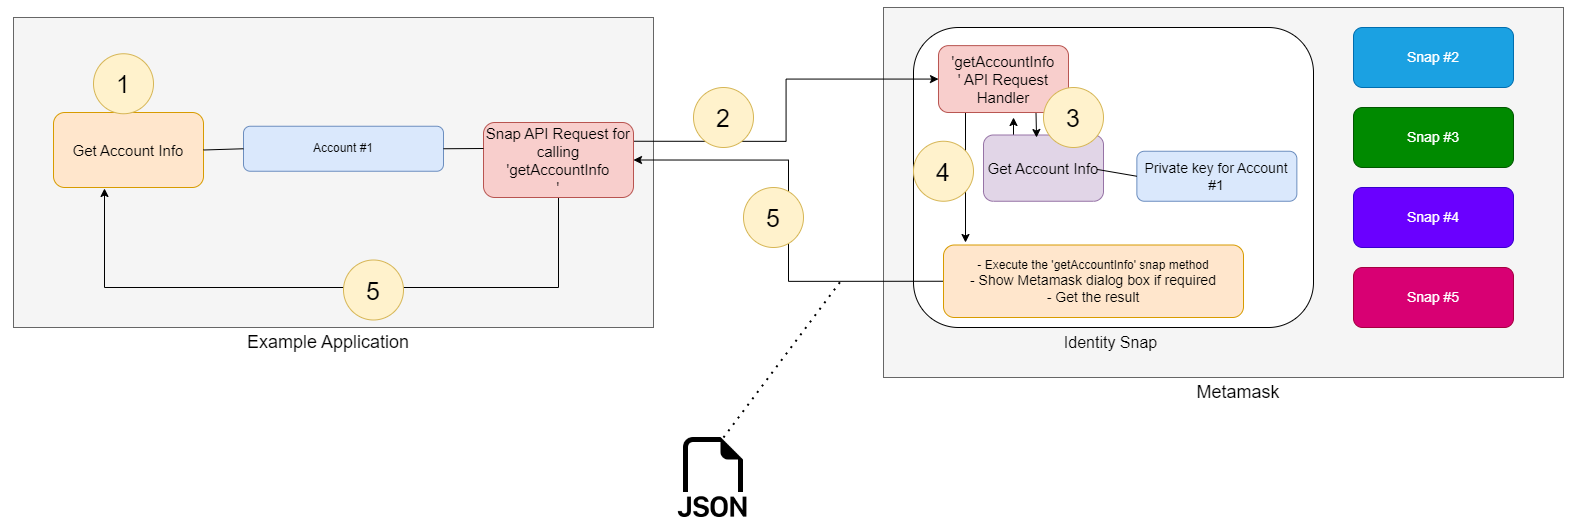

The diagram above was exported from draw.io. Its source (the exported page's mxGraphModel, read from the mxfile embedded in the PNG):
<mxGraphModel dx="1783" dy="1139" grid="1" gridSize="10" guides="1" tooltips="1" connect="1" arrows="1" fold="1" page="1" pageScale="1" pageWidth="850" pageHeight="1100" math="0" shadow="0">
  <root>
    <mxCell id="0" />
    <mxCell id="1" parent="0" />
    <mxCell id="k0xu3hmml9kmWENAC8wZ-3" value="" style="rounded=0;whiteSpace=wrap;html=1;fillColor=#f5f5f5;fontColor=#333333;strokeColor=#666666;" parent="1" vertex="1">
      <mxGeometry x="890" y="200" width="680" height="370" as="geometry" />
    </mxCell>
    <mxCell id="k0xu3hmml9kmWENAC8wZ-2" value="" style="rounded=1;whiteSpace=wrap;html=1;" parent="1" vertex="1">
      <mxGeometry x="920" y="220" width="400" height="300" as="geometry" />
    </mxCell>
    <mxCell id="k0xu3hmml9kmWENAC8wZ-4" value="&lt;font style=&quot;font-size: 18px;&quot;&gt;Metamask&lt;/font&gt;" style="text;html=1;strokeColor=none;fillColor=none;align=center;verticalAlign=middle;whiteSpace=wrap;rounded=0;" parent="1" vertex="1">
      <mxGeometry x="1215" y="570" width="60" height="30" as="geometry" />
    </mxCell>
    <mxCell id="k0xu3hmml9kmWENAC8wZ-5" value="&lt;font style=&quot;font-size: 14px;&quot;&gt;Snap #2&lt;/font&gt;" style="rounded=1;whiteSpace=wrap;html=1;fillColor=#1ba1e2;strokeColor=#006EAF;fontColor=#ffffff;" parent="1" vertex="1">
      <mxGeometry x="1360" y="220" width="160" height="60" as="geometry" />
    </mxCell>
    <mxCell id="k0xu3hmml9kmWENAC8wZ-6" value="" style="rounded=0;whiteSpace=wrap;html=1;fillColor=#f5f5f5;fontColor=#333333;strokeColor=#666666;" parent="1" vertex="1">
      <mxGeometry x="20" y="210" width="640" height="310" as="geometry" />
    </mxCell>
    <mxCell id="k0xu3hmml9kmWENAC8wZ-7" value="&lt;font style=&quot;font-size: 18px;&quot;&gt;Example Application&lt;/font&gt;" style="text;html=1;strokeColor=none;fillColor=none;align=center;verticalAlign=middle;whiteSpace=wrap;rounded=0;" parent="1" vertex="1">
      <mxGeometry x="245" y="520" width="180" height="30" as="geometry" />
    </mxCell>
    <mxCell id="k0xu3hmml9kmWENAC8wZ-8" value="&lt;font style=&quot;font-size: 15px;&quot;&gt;Get Account Info&lt;/font&gt;" style="rounded=1;whiteSpace=wrap;html=1;fillColor=#ffe6cc;strokeColor=#d79b00;" parent="1" vertex="1">
      <mxGeometry x="60" y="305" width="150" height="75" as="geometry" />
    </mxCell>
    <mxCell id="k0xu3hmml9kmWENAC8wZ-9" value="&lt;font style=&quot;font-size: 16px;&quot;&gt;Identity Snap&lt;/font&gt;" style="text;html=1;strokeColor=none;fillColor=none;align=center;verticalAlign=middle;whiteSpace=wrap;rounded=0;" parent="1" vertex="1">
      <mxGeometry x="1060" y="512.5" width="115" height="45" as="geometry" />
    </mxCell>
    <mxCell id="k0xu3hmml9kmWENAC8wZ-14" value="&lt;font style=&quot;font-size: 14px;&quot;&gt;Private key for Account #1&lt;/font&gt;" style="rounded=1;whiteSpace=wrap;html=1;fillColor=#dae8fc;strokeColor=#6c8ebf;" parent="1" vertex="1">
      <mxGeometry x="1143.36" y="343.75" width="160" height="50" as="geometry" />
    </mxCell>
    <mxCell id="k0xu3hmml9kmWENAC8wZ-15" value="&lt;font style=&quot;font-size: 14px;&quot;&gt;Snap #3&lt;/font&gt;" style="rounded=1;whiteSpace=wrap;html=1;fillColor=#008a00;strokeColor=#005700;fontColor=#ffffff;" parent="1" vertex="1">
      <mxGeometry x="1360" y="300" width="160" height="60" as="geometry" />
    </mxCell>
    <mxCell id="k0xu3hmml9kmWENAC8wZ-16" value="&lt;font style=&quot;font-size: 14px;&quot;&gt;Snap #4&lt;/font&gt;" style="rounded=1;whiteSpace=wrap;html=1;fillColor=#6a00ff;strokeColor=#3700CC;fontColor=#ffffff;" parent="1" vertex="1">
      <mxGeometry x="1360" y="380" width="160" height="60" as="geometry" />
    </mxCell>
    <mxCell id="k0xu3hmml9kmWENAC8wZ-17" value="&lt;font style=&quot;font-size: 14px;&quot;&gt;Snap #5&lt;/font&gt;" style="rounded=1;whiteSpace=wrap;html=1;fillColor=#d80073;strokeColor=#A50040;fontColor=#ffffff;" parent="1" vertex="1">
      <mxGeometry x="1360" y="460" width="160" height="60" as="geometry" />
    </mxCell>
    <mxCell id="k0xu3hmml9kmWENAC8wZ-20" value="Account #1" style="rounded=1;whiteSpace=wrap;html=1;fillColor=#dae8fc;strokeColor=#6c8ebf;" parent="1" vertex="1">
      <mxGeometry x="250" y="318.75" width="200" height="45" as="geometry" />
    </mxCell>
    <mxCell id="k0xu3hmml9kmWENAC8wZ-25" value="" style="endArrow=none;html=1;rounded=0;entryX=0;entryY=0.5;entryDx=0;entryDy=0;exitX=1;exitY=0.5;exitDx=0;exitDy=0;" parent="1" source="k0xu3hmml9kmWENAC8wZ-8" target="k0xu3hmml9kmWENAC8wZ-20" edge="1">
      <mxGeometry width="50" height="50" relative="1" as="geometry">
        <mxPoint x="196" y="315" as="sourcePoint" />
        <mxPoint x="260" y="268" as="targetPoint" />
      </mxGeometry>
    </mxCell>
    <mxCell id="k0xu3hmml9kmWENAC8wZ-49" style="edgeStyle=orthogonalEdgeStyle;rounded=0;orthogonalLoop=1;jettySize=auto;html=1;exitX=0.25;exitY=0;exitDx=0;exitDy=0;entryX=0.577;entryY=1.075;entryDx=0;entryDy=0;entryPerimeter=0;" parent="1" source="k0xu3hmml9kmWENAC8wZ-28" target="k0xu3hmml9kmWENAC8wZ-46" edge="1">
      <mxGeometry relative="1" as="geometry" />
    </mxCell>
    <mxCell id="k0xu3hmml9kmWENAC8wZ-28" value="&lt;font style=&quot;font-size: 15px;&quot;&gt;Get Account Info&lt;/font&gt;" style="rounded=1;whiteSpace=wrap;html=1;fillColor=#e1d5e7;strokeColor=#9673a6;" parent="1" vertex="1">
      <mxGeometry x="990" y="327.5" width="120" height="66.25" as="geometry" />
    </mxCell>
    <mxCell id="k0xu3hmml9kmWENAC8wZ-44" style="edgeStyle=orthogonalEdgeStyle;rounded=0;orthogonalLoop=1;jettySize=auto;html=1;exitX=0;exitY=0.5;exitDx=0;exitDy=0;entryX=1;entryY=0.5;entryDx=0;entryDy=0;" parent="1" source="k0xu3hmml9kmWENAC8wZ-32" target="k0xu3hmml9kmWENAC8wZ-39" edge="1">
      <mxGeometry relative="1" as="geometry" />
    </mxCell>
    <mxCell id="k0xu3hmml9kmWENAC8wZ-32" value="- Execute the 'getAccountInfo&lt;span style=&quot;background-color: initial;&quot;&gt;' snap method&lt;/span&gt;&lt;br&gt;&lt;span style=&quot;font-size: 14px;&quot;&gt;- Show Metamask dialog box if required&lt;/span&gt;&lt;br&gt;&lt;span style=&quot;font-size: 14px;&quot;&gt;- Get the result&lt;/span&gt;" style="rounded=1;whiteSpace=wrap;html=1;fillColor=#ffe6cc;strokeColor=#d79b00;" parent="1" vertex="1">
      <mxGeometry x="950" y="437.5" width="300" height="72.5" as="geometry" />
    </mxCell>
    <mxCell id="k0xu3hmml9kmWENAC8wZ-34" value="" style="endArrow=none;html=1;rounded=0;entryX=0;entryY=0.5;entryDx=0;entryDy=0;exitX=1;exitY=0.5;exitDx=0;exitDy=0;" parent="1" target="k0xu3hmml9kmWENAC8wZ-14" edge="1">
      <mxGeometry width="50" height="50" relative="1" as="geometry">
        <mxPoint x="1103.36" y="361.875" as="sourcePoint" />
        <mxPoint x="1153.36" y="269" as="targetPoint" />
      </mxGeometry>
    </mxCell>
    <mxCell id="k0xu3hmml9kmWENAC8wZ-43" style="edgeStyle=orthogonalEdgeStyle;rounded=0;orthogonalLoop=1;jettySize=auto;html=1;exitX=1;exitY=0.25;exitDx=0;exitDy=0;entryX=0;entryY=0.5;entryDx=0;entryDy=0;" parent="1" source="k0xu3hmml9kmWENAC8wZ-39" target="k0xu3hmml9kmWENAC8wZ-46" edge="1">
      <mxGeometry relative="1" as="geometry" />
    </mxCell>
    <mxCell id="k0xu3hmml9kmWENAC8wZ-45" style="edgeStyle=orthogonalEdgeStyle;rounded=0;orthogonalLoop=1;jettySize=auto;html=1;exitX=0.5;exitY=1;exitDx=0;exitDy=0;entryX=0.34;entryY=1.013;entryDx=0;entryDy=0;entryPerimeter=0;" parent="1" source="k0xu3hmml9kmWENAC8wZ-39" target="k0xu3hmml9kmWENAC8wZ-8" edge="1">
      <mxGeometry relative="1" as="geometry">
        <Array as="points">
          <mxPoint x="565" y="480" />
          <mxPoint x="111" y="480" />
        </Array>
      </mxGeometry>
    </mxCell>
    <mxCell id="k0xu3hmml9kmWENAC8wZ-39" value="&lt;font style=&quot;font-size: 15px;&quot;&gt;Snap API Request for calling 'getAccountInfo&lt;br&gt;&lt;/font&gt;&lt;span style=&quot;font-size: 15px; background-color: initial;&quot;&gt;'&lt;/span&gt;" style="rounded=1;whiteSpace=wrap;html=1;fillColor=#f8cecc;strokeColor=#b85450;" parent="1" vertex="1">
      <mxGeometry x="490" y="315" width="150" height="75" as="geometry" />
    </mxCell>
    <mxCell id="k0xu3hmml9kmWENAC8wZ-41" value="" style="endArrow=none;html=1;rounded=0;exitX=1;exitY=0.5;exitDx=0;exitDy=0;" parent="1" source="k0xu3hmml9kmWENAC8wZ-20" edge="1">
      <mxGeometry width="50" height="50" relative="1" as="geometry">
        <mxPoint x="460" y="268" as="sourcePoint" />
        <mxPoint x="490" y="341" as="targetPoint" />
      </mxGeometry>
    </mxCell>
    <mxCell id="k0xu3hmml9kmWENAC8wZ-48" style="edgeStyle=orthogonalEdgeStyle;rounded=0;orthogonalLoop=1;jettySize=auto;html=1;exitX=0.75;exitY=1;exitDx=0;exitDy=0;entryX=0.442;entryY=0.038;entryDx=0;entryDy=0;entryPerimeter=0;" parent="1" source="k0xu3hmml9kmWENAC8wZ-46" target="k0xu3hmml9kmWENAC8wZ-28" edge="1">
      <mxGeometry relative="1" as="geometry" />
    </mxCell>
    <mxCell id="k0xu3hmml9kmWENAC8wZ-50" style="edgeStyle=orthogonalEdgeStyle;rounded=0;orthogonalLoop=1;jettySize=auto;html=1;exitX=0.25;exitY=1;exitDx=0;exitDy=0;" parent="1" source="k0xu3hmml9kmWENAC8wZ-46" edge="1">
      <mxGeometry relative="1" as="geometry">
        <Array as="points">
          <mxPoint x="972" y="305" />
        </Array>
        <mxPoint x="972" y="435" as="targetPoint" />
      </mxGeometry>
    </mxCell>
    <mxCell id="k0xu3hmml9kmWENAC8wZ-46" value="&lt;font style=&quot;font-size: 15px;&quot;&gt;'getAccountInfo&lt;br&gt;&lt;/font&gt;&lt;span style=&quot;font-size: 15px; background-color: initial;&quot;&gt;' API Request Handler&lt;/span&gt;" style="rounded=1;whiteSpace=wrap;html=1;fillColor=#f8cecc;strokeColor=#b85450;" parent="1" vertex="1">
      <mxGeometry x="945" y="238.13" width="130" height="66.87" as="geometry" />
    </mxCell>
    <mxCell id="k0xu3hmml9kmWENAC8wZ-51" value="&lt;font style=&quot;font-size: 25px;&quot;&gt;1&lt;/font&gt;" style="ellipse;whiteSpace=wrap;html=1;aspect=fixed;fillColor=#fff2cc;strokeColor=#d6b656;" parent="1" vertex="1">
      <mxGeometry x="100" y="246.25" width="60" height="60" as="geometry" />
    </mxCell>
    <mxCell id="k0xu3hmml9kmWENAC8wZ-52" value="&lt;font style=&quot;font-size: 25px;&quot;&gt;2&lt;/font&gt;" style="ellipse;whiteSpace=wrap;html=1;aspect=fixed;fillColor=#fff2cc;strokeColor=#d6b656;" parent="1" vertex="1">
      <mxGeometry x="700" y="280" width="60" height="60" as="geometry" />
    </mxCell>
    <mxCell id="k0xu3hmml9kmWENAC8wZ-53" value="&lt;font style=&quot;font-size: 25px;&quot;&gt;3&lt;/font&gt;" style="ellipse;whiteSpace=wrap;html=1;aspect=fixed;fillColor=#fff2cc;strokeColor=#d6b656;" parent="1" vertex="1">
      <mxGeometry x="1050" y="280" width="60" height="60" as="geometry" />
    </mxCell>
    <mxCell id="k0xu3hmml9kmWENAC8wZ-54" value="&lt;font style=&quot;font-size: 25px;&quot;&gt;4&lt;/font&gt;" style="ellipse;whiteSpace=wrap;html=1;aspect=fixed;fillColor=#fff2cc;strokeColor=#d6b656;" parent="1" vertex="1">
      <mxGeometry x="920" y="333.75" width="60" height="60" as="geometry" />
    </mxCell>
    <mxCell id="k0xu3hmml9kmWENAC8wZ-55" value="&lt;font style=&quot;font-size: 25px;&quot;&gt;5&lt;/font&gt;" style="ellipse;whiteSpace=wrap;html=1;aspect=fixed;fillColor=#fff2cc;strokeColor=#d6b656;" parent="1" vertex="1">
      <mxGeometry x="750" y="380" width="60" height="60" as="geometry" />
    </mxCell>
    <mxCell id="k0xu3hmml9kmWENAC8wZ-56" value="&lt;font style=&quot;font-size: 25px;&quot;&gt;5&lt;/font&gt;" style="ellipse;whiteSpace=wrap;html=1;aspect=fixed;fillColor=#fff2cc;strokeColor=#d6b656;" parent="1" vertex="1">
      <mxGeometry x="350" y="452.5" width="60" height="60" as="geometry" />
    </mxCell>
    <mxCell id="ahpLLGSLZT5H45NgJBT4-4" value="" style="endArrow=none;dashed=1;html=1;dashPattern=1 3;strokeWidth=2;rounded=0;" edge="1" parent="1">
      <mxGeometry width="50" height="50" relative="1" as="geometry">
        <mxPoint x="730" y="630" as="sourcePoint" />
        <mxPoint x="850" y="470" as="targetPoint" />
      </mxGeometry>
    </mxCell>
    <mxCell id="ahpLLGSLZT5H45NgJBT4-10" value="" style="shape=image;html=1;verticalAlign=top;verticalLabelPosition=bottom;labelBackgroundColor=#ffffff;imageAspect=0;aspect=fixed;image=https://cdn1.iconfinder.com/data/icons/bootstrap-vol-3/16/filetype-json-128.png" vertex="1" parent="1">
      <mxGeometry x="680" y="630" width="80" height="80" as="geometry" />
    </mxCell>
  </root>
</mxGraphModel>